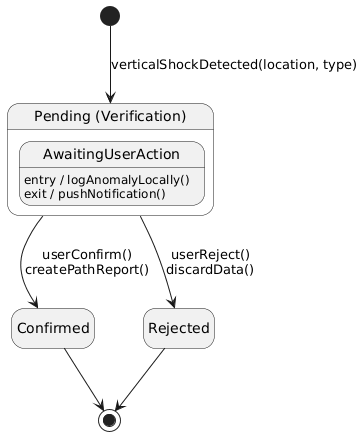

The diagram above was rendered by PlantUML. Its source (embedded in the PNG):
@startuml
hide empty description

' L'evento di rilevamento crea l'istanza e la porta nello stato Pending
[*] --> Pending : verticalShockDetected(location, type)

state "Pending (Verification)" as Pending {
  ' Ho mantenuto il sotto-stato per coerenza con il tuo design originale
  state "AwaitingUserAction" as AwaitingUserAction
  
  AwaitingUserAction : entry / logAnomalyLocally()
  ' La notifica ha senso all'uscita o all'entrata, qui l'ho lasciata come nel tuo
  AwaitingUserAction : exit / pushNotification()
}

' Transizione di conferma
Pending --> Confirmed : userConfirm()\ncreatePathReport()

' Transizione di rifiuto (falso positivo)
Pending --> Rejected : userReject()\ndiscardData()

' Stati finali
state Confirmed
state Rejected

Confirmed --> [*]
Rejected --> [*]
@enduml